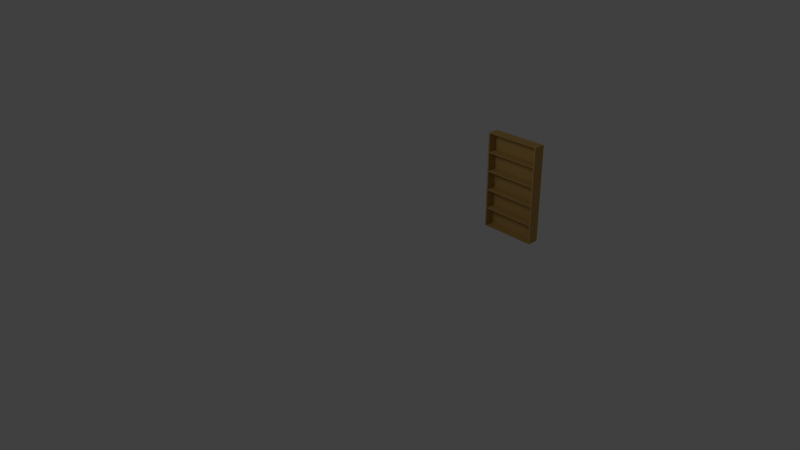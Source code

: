 # Source: shelf.blend  (saved by Blender 2.60.0; exported with 4.5.12 LTS)
import bpy
from mathutils import Matrix  # noqa: F401  (used for matrix-valued properties, if any)

bpy.ops.wm.read_factory_settings(use_empty=True)
scene = bpy.context.scene
scene.name = 'Scene'

# ---- collections
col_collection_1 = bpy.data.collections.new('Collection 1'); scene.collection.children.link(col_collection_1)

# ---- materials (node trees are filled in below, after node groups)
mat_material = bpy.data.materials.new('Material')
mat_material.alpha_threshold = 0.0
mat_material.use_transparent_shadow = False
mat_material.diffuse_color = (0.5488, 0.3506, 0.1144, 1.0)
mat_material.roughness = 0.5
mat_material.line_color = (0.0, 0.0, 0.0, 1.0)

# ---- material node trees

# ---- world
world_world = bpy.data.worlds.new('World'); scene.world = world_world
world_world.color = (0.05088, 0.05088, 0.05088)
world_world.use_sun_shadow = False
world_world.sun_shadow_jitter_overblur = 0.0
world_world.cycles.sampling_method = 'MANUAL'
world_world.cycles.sample_map_resolution = 256

# ---- cameras
cam_camera = bpy.data.cameras.new('Camera')
cam_camera.clip_end = 100.0
cam_camera.lens = 35.0
cam_camera.ortho_scale = 7.314
cam_camera.dof.focus_distance = 0.0
cam_camera.dof.aperture_fstop = 128.0

# ---- lights
light_lamp = bpy.data.lights.new('Lamp', 'POINT')
light_lamp.transmission_factor = 0.0
light_lamp.cutoff_distance = 30.0
light_lamp.energy = 100.0
light_lamp.shadow_buffer_clip_start = 1.001
light_lamp.shadow_soft_size = 1.0
light_lamp.shadow_maximum_resolution = 0.006
light_lamp.use_absolute_resolution = True
light_lamp.cycles.use_multiple_importance_sampling = False

# ---- meshes
me_cube = bpy.data.meshes.new('Cube')
me_cube.from_pydata([(1.0, 1.0, -0.1674), (1.0, -1.0, -0.1674), (-1.0, -1.0, -0.1674), (-1.0, 1.0, -0.1674), (1.0, 1.0, 0.1674), (1.0, -1.0, 0.1674), (-1.0, -1.0, 0.1674), (-1.0, 1.0, 0.1674), (-3.974, -1.0, 0.1674), (-3.974, 1.0, 0.1674), (-3.974, 1.0, -0.1674), (-3.974, -1.0, -0.1674), (-3.974, 1.0, -0.1674), (-3.974, -1.0, -0.1674), (-3.974, -1.0, 0.1674), (-3.974, 1.0, 0.1674), (-3.974, -0.9525, 0.1595), (-3.974, 0.9525, 0.1595), (-3.974, 0.9525, -0.1595), (-3.974, -0.9525, -0.1595), (-0.02757, -0.9525, -0.1595), (-0.02757, 0.9525, -0.1595), (-0.02757, -0.9525, 0.1595), (-0.02757, 0.9525, 0.1595)], [], [(0, 1, 2, 3), (4, 7, 6, 5), (0, 4, 5, 1), (1, 5, 6, 2), (4, 0, 3, 7), (6, 7, 9, 8), (7, 3, 10, 9), (2, 6, 8, 11), (3, 2, 11, 10), (10, 11, 13, 12), (11, 8, 14, 13), (9, 10, 12, 15), (8, 9, 15, 14), (14, 15, 17, 16), (15, 12, 18, 17), (13, 14, 16, 19), (12, 13, 19, 18), (18, 19, 20, 21), (19, 16, 22, 20), (17, 18, 21, 23), (16, 17, 23, 22), (20, 22, 23, 21)])
me_cube.materials.append(mat_material)
me_cube.use_remesh_preserve_volume = False
me_cube.use_remesh_preserve_attributes = False
me_cube.use_mirror_vertex_groups = False
me_cube.update()

# ---- objects
ob_cube = bpy.data.objects.new('Cube', me_cube)
ob_lamp = bpy.data.objects.new('Lamp', light_lamp)
ob_camera = bpy.data.objects.new('Camera', cam_camera)

# ---- transforms, parenting, visibility, modifiers, constraints
ob_cube.location = (0.0, 0.0, 0.0)
ob_cube.rotation_euler = (-6.283, -0.0, 1.537)
ob_cube.scale = (0.03765, 0.464, 0.9524)
ob_cube.lock_rotations_4d = False
ob_cube.empty_display_type = 'ARROWS'
ob_cube.lineart.crease_threshold = 0.0
_m = ob_cube.modifiers.new('Array', 'ARRAY')
_m.count = 5
_m.constant_offset_displace = (0.0, 0.0, 0.0)
_m.relative_offset_displace = (-6.333e-08, 0.0, 1.0)
ob_lamp.location = (-1.027, -5.045, 5.112)
ob_lamp.rotation_euler = (0.6503, 0.05522, 1.866)
ob_lamp.lock_rotations_4d = False
ob_lamp.empty_display_type = 'ARROWS'
ob_lamp.color = (0.0, 0.0, 0.0, 0.0)
ob_lamp.lineart.crease_threshold = 0.0
ob_camera.location = (6.916, -8.922, 5.528)
ob_camera.rotation_euler = (1.109, 0.01082, 0.8149)
ob_camera.lock_rotations_4d = False
ob_camera.empty_display_type = 'ARROWS'
ob_camera.color = (0.0, 0.0, 0.0, 0.0)
ob_camera.display_type = 'WIRE'
ob_camera.lineart.crease_threshold = 0.0

# ---- collection membership
col_collection_1.objects.link(ob_cube)
col_collection_1.objects.link(ob_lamp)
col_collection_1.objects.link(ob_camera)

# ---- scene / render settings (as saved in the file)
scene.camera = ob_camera
scene.frame_start = 1; scene.frame_end = 250; scene.frame_set(1)
scene.render.engine = 'BLENDER_EEVEE_NEXT'
scene.render.image_settings.color_mode = 'RGB'
scene.render.image_settings.compression = 90
scene.render.resolution_percentage = 50
scene.render.dither_intensity = 0.0
scene.render.bake_margin = 2
scene.render.bake_bias = 0.0
scene.cycles.use_denoising = False
scene.cycles.samples = 10
scene.cycles.sampling_pattern = 'TABULATED_SOBOL'
scene.cycles.light_sampling_threshold = 0.0
scene.cycles.use_adaptive_sampling = False
scene.cycles.use_light_tree = False
scene.cycles.blur_glossy = 0.0
scene.cycles.volume_bounces = 1
scene.cycles.pixel_filter_type = 'GAUSSIAN'
scene.cycles.sample_clamp_indirect = 0.0
scene.view_settings.view_transform = 'Standard'
bpy.context.view_layer.update()
